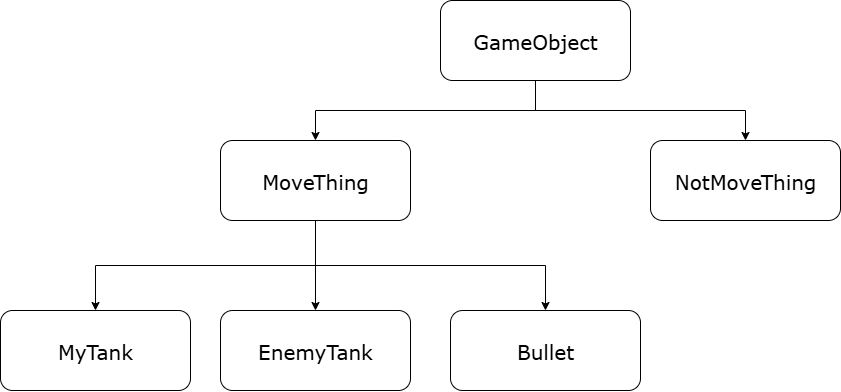

The diagram above was exported from draw.io. Its source (the exported page's mxGraphModel, read from the mxfile embedded in the PNG):
<mxGraphModel dx="1689" dy="482" grid="1" gridSize="10" guides="1" tooltips="1" connect="1" arrows="1" fold="1" page="1" pageScale="1" pageWidth="827" pageHeight="1169" math="0" shadow="0">
  <root>
    <mxCell id="0" />
    <mxCell id="1" parent="0" />
    <mxCell id="qudU_J10-PwEIWRAAPl--7" style="edgeStyle=orthogonalEdgeStyle;rounded=0;orthogonalLoop=1;jettySize=auto;html=1;exitX=0.5;exitY=1;exitDx=0;exitDy=0;entryX=0.5;entryY=0;entryDx=0;entryDy=0;" edge="1" parent="1" source="qudU_J10-PwEIWRAAPl--1" target="qudU_J10-PwEIWRAAPl--3">
      <mxGeometry relative="1" as="geometry" />
    </mxCell>
    <mxCell id="qudU_J10-PwEIWRAAPl--11" style="edgeStyle=orthogonalEdgeStyle;rounded=0;orthogonalLoop=1;jettySize=auto;html=1;exitX=0.5;exitY=1;exitDx=0;exitDy=0;entryX=0.5;entryY=0;entryDx=0;entryDy=0;" edge="1" parent="1" source="qudU_J10-PwEIWRAAPl--1" target="qudU_J10-PwEIWRAAPl--2">
      <mxGeometry relative="1" as="geometry" />
    </mxCell>
    <mxCell id="qudU_J10-PwEIWRAAPl--1" value="&lt;font face=&quot;Verdana&quot; style=&quot;font-size: 20px;&quot;&gt;GameObject&lt;/font&gt;" style="rounded=1;whiteSpace=wrap;html=1;" vertex="1" parent="1">
      <mxGeometry x="350" y="60" width="190" height="80" as="geometry" />
    </mxCell>
    <mxCell id="qudU_J10-PwEIWRAAPl--2" value="&lt;font face=&quot;Verdana&quot;&gt;&lt;span style=&quot;font-size: 20px;&quot;&gt;NotMoveThing&lt;/span&gt;&lt;/font&gt;" style="rounded=1;whiteSpace=wrap;html=1;" vertex="1" parent="1">
      <mxGeometry x="560" y="200" width="190" height="80" as="geometry" />
    </mxCell>
    <mxCell id="qudU_J10-PwEIWRAAPl--8" style="edgeStyle=orthogonalEdgeStyle;rounded=0;orthogonalLoop=1;jettySize=auto;html=1;exitX=0.5;exitY=1;exitDx=0;exitDy=0;" edge="1" parent="1" source="qudU_J10-PwEIWRAAPl--3" target="qudU_J10-PwEIWRAAPl--6">
      <mxGeometry relative="1" as="geometry" />
    </mxCell>
    <mxCell id="qudU_J10-PwEIWRAAPl--9" style="edgeStyle=orthogonalEdgeStyle;rounded=0;orthogonalLoop=1;jettySize=auto;html=1;exitX=0.5;exitY=1;exitDx=0;exitDy=0;" edge="1" parent="1" source="qudU_J10-PwEIWRAAPl--3" target="qudU_J10-PwEIWRAAPl--4">
      <mxGeometry relative="1" as="geometry" />
    </mxCell>
    <mxCell id="qudU_J10-PwEIWRAAPl--10" style="edgeStyle=orthogonalEdgeStyle;rounded=0;orthogonalLoop=1;jettySize=auto;html=1;exitX=0.5;exitY=1;exitDx=0;exitDy=0;entryX=0.5;entryY=0;entryDx=0;entryDy=0;" edge="1" parent="1" source="qudU_J10-PwEIWRAAPl--3" target="qudU_J10-PwEIWRAAPl--5">
      <mxGeometry relative="1" as="geometry" />
    </mxCell>
    <mxCell id="qudU_J10-PwEIWRAAPl--3" value="&lt;font face=&quot;Verdana&quot;&gt;&lt;span style=&quot;font-size: 20px;&quot;&gt;MoveThing&lt;/span&gt;&lt;/font&gt;" style="rounded=1;whiteSpace=wrap;html=1;" vertex="1" parent="1">
      <mxGeometry x="130" y="200" width="190" height="80" as="geometry" />
    </mxCell>
    <mxCell id="qudU_J10-PwEIWRAAPl--4" value="&lt;font face=&quot;Verdana&quot;&gt;&lt;span style=&quot;font-size: 20px;&quot;&gt;MyTank&lt;/span&gt;&lt;/font&gt;" style="rounded=1;whiteSpace=wrap;html=1;" vertex="1" parent="1">
      <mxGeometry x="-90" y="370" width="190" height="80" as="geometry" />
    </mxCell>
    <mxCell id="qudU_J10-PwEIWRAAPl--5" value="&lt;font face=&quot;Verdana&quot;&gt;&lt;span style=&quot;font-size: 20px;&quot;&gt;Bullet&lt;/span&gt;&lt;/font&gt;" style="rounded=1;whiteSpace=wrap;html=1;" vertex="1" parent="1">
      <mxGeometry x="360" y="370" width="190" height="80" as="geometry" />
    </mxCell>
    <mxCell id="qudU_J10-PwEIWRAAPl--6" value="&lt;font face=&quot;Verdana&quot;&gt;&lt;span style=&quot;font-size: 20px;&quot;&gt;EnemyTank&lt;/span&gt;&lt;/font&gt;" style="rounded=1;whiteSpace=wrap;html=1;" vertex="1" parent="1">
      <mxGeometry x="130" y="370" width="190" height="80" as="geometry" />
    </mxCell>
  </root>
</mxGraphModel>